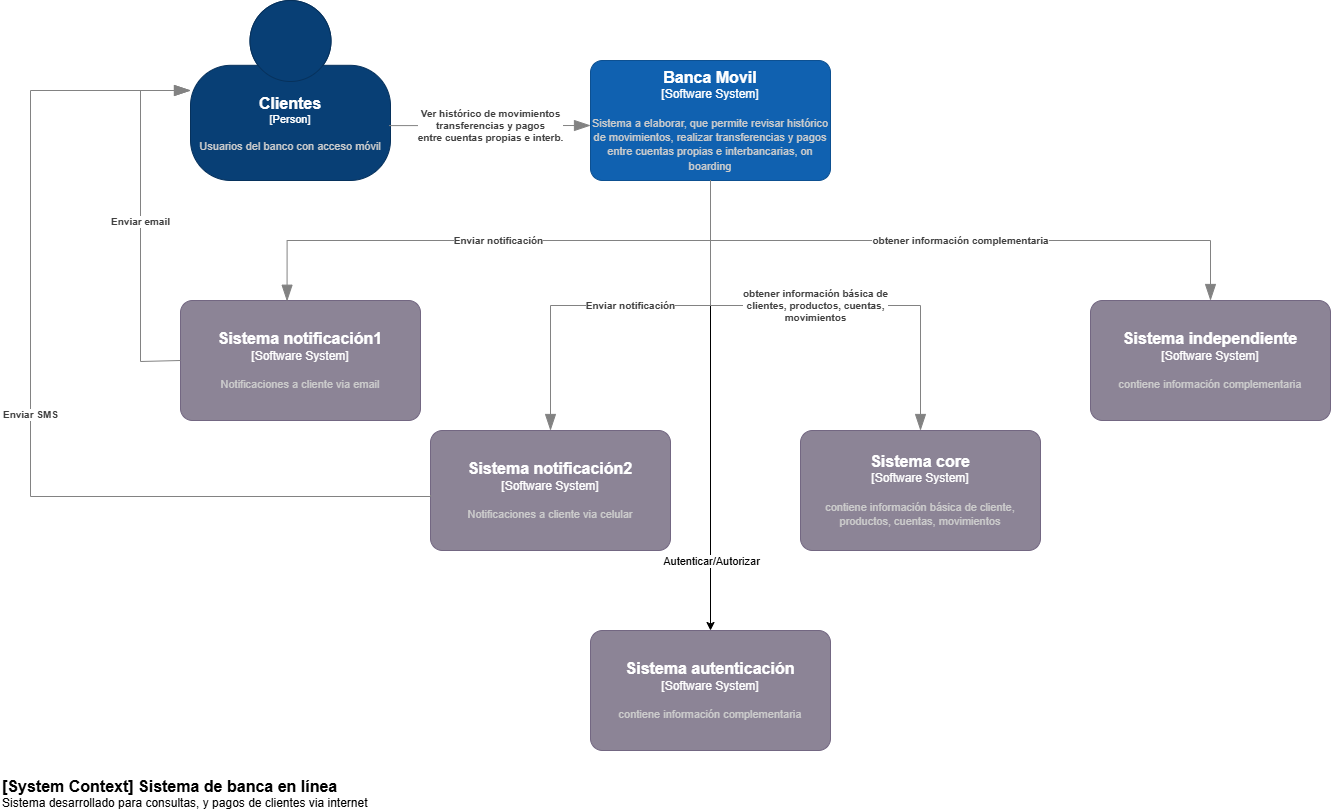

The diagram above was exported from draw.io. Its source (the exported page's mxGraphModel, read from the mxfile embedded in the PNG):
<mxGraphModel dx="2413" dy="943" grid="1" gridSize="10" guides="1" tooltips="1" connect="1" arrows="1" fold="1" page="1" pageScale="1" pageWidth="827" pageHeight="1169" math="0" shadow="0">
  <root>
    <mxCell id="0" />
    <mxCell id="1" parent="0" />
    <object placeholders="1" c4Name="Clientes" c4Type="Person" c4Description="Usuarios del banco con acceso móvil" label="&lt;font style=&quot;font-size: 16px&quot;&gt;&lt;b&gt;%c4Name%&lt;/b&gt;&lt;/font&gt;&lt;div&gt;[%c4Type%]&lt;/div&gt;&lt;br&gt;&lt;div&gt;&lt;font style=&quot;font-size: 11px&quot;&gt;&lt;font color=&quot;#cccccc&quot;&gt;%c4Description%&lt;/font&gt;&lt;/div&gt;" id="2bbKQhXJSDiiObsuXVcY-1">
      <mxCell style="html=1;fontSize=11;dashed=0;whiteSpace=wrap;fillColor=#083F75;strokeColor=#06315C;fontColor=#ffffff;shape=mxgraph.c4.person2;align=center;metaEdit=1;points=[[0.5,0,0],[1,0.5,0],[1,0.75,0],[0.75,1,0],[0.5,1,0],[0.25,1,0],[0,0.75,0],[0,0.5,0]];resizable=0;" parent="1" vertex="1">
        <mxGeometry x="20" y="1070" width="200" height="180" as="geometry" />
      </mxCell>
    </object>
    <mxCell id="bq6SxhRj1yfMgMbA4_fo-2" style="edgeStyle=orthogonalEdgeStyle;rounded=0;orthogonalLoop=1;jettySize=auto;html=1;" parent="1" source="2bbKQhXJSDiiObsuXVcY-3" target="bq6SxhRj1yfMgMbA4_fo-1" edge="1">
      <mxGeometry relative="1" as="geometry" />
    </mxCell>
    <mxCell id="bq6SxhRj1yfMgMbA4_fo-3" value="Autenticar/Autorizar" style="edgeLabel;html=1;align=center;verticalAlign=middle;resizable=0;points=[];" parent="bq6SxhRj1yfMgMbA4_fo-2" connectable="0" vertex="1">
      <mxGeometry x="0.6904" relative="1" as="geometry">
        <mxPoint as="offset" />
      </mxGeometry>
    </mxCell>
    <object placeholders="1" c4Name="Banca Movil" c4Type="Software System" c4Description="Sistema a elaborar, que permite revisar histórico de movimientos, realizar transferencias y pagos entre cuentas propias e interbancarias, on boarding" label="&lt;font style=&quot;font-size: 16px&quot;&gt;&lt;b&gt;%c4Name%&lt;/b&gt;&lt;/font&gt;&lt;div&gt;[%c4Type%]&lt;/div&gt;&lt;br&gt;&lt;div&gt;&lt;font style=&quot;font-size: 11px&quot;&gt;&lt;font color=&quot;#cccccc&quot;&gt;%c4Description%&lt;/font&gt;&lt;/div&gt;" id="2bbKQhXJSDiiObsuXVcY-3">
      <mxCell style="rounded=1;whiteSpace=wrap;html=1;labelBackgroundColor=none;fillColor=#1061B0;fontColor=#ffffff;align=center;arcSize=10;strokeColor=#0D5091;metaEdit=1;resizable=0;points=[[0.25,0,0],[0.5,0,0],[0.75,0,0],[1,0.25,0],[1,0.5,0],[1,0.75,0],[0.75,1,0],[0.5,1,0],[0.25,1,0],[0,0.75,0],[0,0.5,0],[0,0.25,0]];" parent="1" vertex="1">
        <mxGeometry x="420" y="1130" width="240" height="120" as="geometry" />
      </mxCell>
    </object>
    <object placeholders="1" c4Name="Sistema core" c4Type="Software System" c4Description="contiene información básica de cliente, productos, cuentas, movimientos" label="&lt;font style=&quot;font-size: 16px&quot;&gt;&lt;b&gt;%c4Name%&lt;/b&gt;&lt;/font&gt;&lt;div&gt;[%c4Type%]&lt;/div&gt;&lt;br&gt;&lt;div&gt;&lt;font style=&quot;font-size: 11px&quot;&gt;&lt;font color=&quot;#cccccc&quot;&gt;%c4Description%&lt;/font&gt;&lt;/div&gt;" id="2bbKQhXJSDiiObsuXVcY-4">
      <mxCell style="rounded=1;whiteSpace=wrap;html=1;labelBackgroundColor=none;fillColor=#8C8496;fontColor=#ffffff;align=center;arcSize=10;strokeColor=#736782;metaEdit=1;resizable=0;points=[[0.25,0,0],[0.5,0,0],[0.75,0,0],[1,0.25,0],[1,0.5,0],[1,0.75,0],[0.75,1,0],[0.5,1,0],[0.25,1,0],[0,0.75,0],[0,0.5,0],[0,0.25,0]];" parent="1" vertex="1">
        <mxGeometry x="630" y="1500" width="240" height="120" as="geometry" />
      </mxCell>
    </object>
    <object placeholders="1" c4Name="Sistema independiente" c4Type="Software System" c4Description="contiene información complementaria" label="&lt;font style=&quot;font-size: 16px&quot;&gt;&lt;b&gt;%c4Name%&lt;/b&gt;&lt;/font&gt;&lt;div&gt;[%c4Type%]&lt;/div&gt;&lt;br&gt;&lt;div&gt;&lt;font style=&quot;font-size: 11px&quot;&gt;&lt;font color=&quot;#cccccc&quot;&gt;%c4Description%&lt;/font&gt;&lt;/div&gt;" id="PyYRiGb2-u-Je3nA8h0E-1">
      <mxCell style="rounded=1;whiteSpace=wrap;html=1;labelBackgroundColor=none;fillColor=#8C8496;fontColor=#ffffff;align=center;arcSize=10;strokeColor=#736782;metaEdit=1;resizable=0;points=[[0.25,0,0],[0.5,0,0],[0.75,0,0],[1,0.25,0],[1,0.5,0],[1,0.75,0],[0.75,1,0],[0.5,1,0],[0.25,1,0],[0,0.75,0],[0,0.5,0],[0,0.25,0]];" parent="1" vertex="1">
        <mxGeometry x="920" y="1370" width="240" height="120" as="geometry" />
      </mxCell>
    </object>
    <object placeholders="1" c4Name="Sistema notificación1" c4Type="Software System" c4Description="Notificaciones a cliente via email" label="&lt;font style=&quot;font-size: 16px&quot;&gt;&lt;b&gt;%c4Name%&lt;/b&gt;&lt;/font&gt;&lt;div&gt;[%c4Type%]&lt;/div&gt;&lt;br&gt;&lt;div&gt;&lt;font style=&quot;font-size: 11px&quot;&gt;&lt;font color=&quot;#cccccc&quot;&gt;%c4Description%&lt;/font&gt;&lt;/div&gt;" id="PyYRiGb2-u-Je3nA8h0E-15">
      <mxCell style="rounded=1;whiteSpace=wrap;html=1;labelBackgroundColor=none;fillColor=#8C8496;fontColor=#ffffff;align=center;arcSize=10;strokeColor=#736782;metaEdit=1;resizable=0;points=[[0.25,0,0],[0.5,0,0],[0.75,0,0],[1,0.25,0],[1,0.5,0],[1,0.75,0],[0.75,1,0],[0.5,1,0],[0.25,1,0],[0,0.75,0],[0,0.5,0],[0,0.25,0]];" parent="1" vertex="1">
        <mxGeometry x="10" y="1370" width="240" height="120" as="geometry" />
      </mxCell>
    </object>
    <object placeholders="1" c4Name="Sistema notificación2" c4Type="Software System" c4Description="Notificaciones a cliente via celular" label="&lt;font style=&quot;font-size: 16px&quot;&gt;&lt;b&gt;%c4Name%&lt;/b&gt;&lt;/font&gt;&lt;div&gt;[%c4Type%]&lt;/div&gt;&lt;br&gt;&lt;div&gt;&lt;font style=&quot;font-size: 11px&quot;&gt;&lt;font color=&quot;#cccccc&quot;&gt;%c4Description%&lt;/font&gt;&lt;/div&gt;" id="PyYRiGb2-u-Je3nA8h0E-16">
      <mxCell style="rounded=1;whiteSpace=wrap;html=1;labelBackgroundColor=none;fillColor=#8C8496;fontColor=#ffffff;align=center;arcSize=10;strokeColor=#736782;metaEdit=1;resizable=0;points=[[0.25,0,0],[0.5,0,0],[0.75,0,0],[1,0.25,0],[1,0.5,0],[1,0.75,0],[0.75,1,0],[0.5,1,0],[0.25,1,0],[0,0.75,0],[0,0.5,0],[0,0.25,0]];" parent="1" vertex="1">
        <mxGeometry x="260" y="1500" width="240" height="120" as="geometry" />
      </mxCell>
    </object>
    <object placeholders="1" c4Type="Relationship" c4Description="Ver histórico de movimientos &lt;br&gt; transferencias  y pagos &lt;br&gt; entre cuentas propias e interb." label="&lt;div style=&quot;text-align: left&quot;&gt;&lt;div style=&quot;text-align: center&quot;&gt;&lt;b&gt;%c4Description%&lt;/b&gt;&lt;/div&gt;" id="PyYRiGb2-u-Je3nA8h0E-19">
      <mxCell style="endArrow=blockThin;html=1;fontSize=10;fontColor=#404040;strokeWidth=1;endFill=1;strokeColor=#828282;elbow=vertical;metaEdit=1;endSize=14;startSize=14;jumpStyle=arc;jumpSize=16;rounded=0;edgeStyle=orthogonalEdgeStyle;exitX=0.993;exitY=0.695;exitDx=0;exitDy=0;exitPerimeter=0;" parent="1" source="2bbKQhXJSDiiObsuXVcY-1" edge="1">
        <mxGeometry width="240" relative="1" as="geometry">
          <mxPoint x="170" y="1470" as="sourcePoint" />
          <mxPoint x="420" y="1195" as="targetPoint" />
        </mxGeometry>
      </mxCell>
    </object>
    <object placeholders="1" c4Name="[System Context] Sistema de banca en línea" c4Type="ContainerScopeBoundary" c4Description="Sistema desarrollado para consultas, y pagos de clientes via internet" label="&lt;font style=&quot;font-size: 16px&quot;&gt;&lt;b&gt;&lt;div style=&quot;text-align: left&quot;&gt;%c4Name%&lt;/div&gt;&lt;/b&gt;&lt;/font&gt;&lt;div style=&quot;text-align: left&quot;&gt;%c4Description%&lt;/div&gt;" id="PyYRiGb2-u-Je3nA8h0E-23">
      <mxCell style="text;html=1;strokeColor=none;fillColor=none;align=left;verticalAlign=top;whiteSpace=wrap;rounded=0;metaEdit=1;allowArrows=0;resizable=1;rotatable=0;connectable=0;recursiveResize=0;expand=0;pointerEvents=0;points=[[0.25,0,0],[0.5,0,0],[0.75,0,0],[1,0.25,0],[1,0.5,0],[1,0.75,0],[0.75,1,0],[0.5,1,0],[0.25,1,0],[0,0.75,0],[0,0.5,0],[0,0.25,0]];" parent="1" vertex="1">
        <mxGeometry x="-170" y="1840" width="400" height="40" as="geometry" />
      </mxCell>
    </object>
    <object placeholders="1" c4Type="Relationship" c4Description="Enviar  notificación" label="&lt;div style=&quot;text-align: left&quot;&gt;&lt;div style=&quot;text-align: center&quot;&gt;&lt;b&gt;%c4Description%&lt;/b&gt;&lt;/div&gt;" id="PyYRiGb2-u-Je3nA8h0E-24">
      <mxCell style="endArrow=blockThin;html=1;fontSize=10;fontColor=#404040;strokeWidth=1;endFill=1;strokeColor=#828282;elbow=vertical;metaEdit=1;endSize=14;startSize=14;jumpStyle=arc;jumpSize=16;rounded=0;edgeStyle=orthogonalEdgeStyle;exitX=0.5;exitY=1;exitDx=0;exitDy=0;exitPerimeter=0;entryX=0.444;entryY=0.006;entryDx=0;entryDy=0;entryPerimeter=0;" parent="1" source="2bbKQhXJSDiiObsuXVcY-3" target="PyYRiGb2-u-Je3nA8h0E-15" edge="1">
        <mxGeometry width="240" relative="1" as="geometry">
          <mxPoint x="500" y="1300" as="sourcePoint" />
          <mxPoint x="701" y="1300" as="targetPoint" />
        </mxGeometry>
      </mxCell>
    </object>
    <object placeholders="1" c4Type="Relationship" c4Description="obtener información básica de &lt;br&gt;clientes, productos, cuentas, &lt;br&gt; movimientos" label="&lt;div style=&quot;text-align: left&quot;&gt;&lt;div style=&quot;text-align: center&quot;&gt;&lt;b&gt;%c4Description%&lt;/b&gt;&lt;/div&gt;" id="PyYRiGb2-u-Je3nA8h0E-25">
      <mxCell style="endArrow=blockThin;html=1;fontSize=10;fontColor=#404040;strokeWidth=1;endFill=1;strokeColor=#828282;elbow=vertical;metaEdit=1;endSize=14;startSize=14;jumpStyle=arc;jumpSize=16;rounded=0;edgeStyle=orthogonalEdgeStyle;exitX=0.5;exitY=1;exitDx=0;exitDy=0;exitPerimeter=0;entryX=0.5;entryY=0;entryDx=0;entryDy=0;entryPerimeter=0;" parent="1" source="2bbKQhXJSDiiObsuXVcY-3" target="2bbKQhXJSDiiObsuXVcY-4" edge="1">
        <mxGeometry width="240" relative="1" as="geometry">
          <mxPoint x="1250" y="1090" as="sourcePoint" />
          <mxPoint x="827" y="1211" as="targetPoint" />
        </mxGeometry>
      </mxCell>
    </object>
    <object placeholders="1" c4Type="Relationship" c4Description="Enviar notificación" label="&lt;div style=&quot;text-align: left&quot;&gt;&lt;div style=&quot;text-align: center&quot;&gt;&lt;b&gt;%c4Description%&lt;/b&gt;&lt;/div&gt;" id="PyYRiGb2-u-Je3nA8h0E-26">
      <mxCell style="endArrow=blockThin;html=1;fontSize=10;fontColor=#404040;strokeWidth=1;endFill=1;strokeColor=#828282;elbow=vertical;metaEdit=1;endSize=14;startSize=14;jumpStyle=arc;jumpSize=16;rounded=0;edgeStyle=orthogonalEdgeStyle;exitX=0.5;exitY=1;exitDx=0;exitDy=0;exitPerimeter=0;" parent="1" source="2bbKQhXJSDiiObsuXVcY-3" target="PyYRiGb2-u-Je3nA8h0E-16" edge="1">
        <mxGeometry width="240" relative="1" as="geometry">
          <mxPoint x="550" y="1260" as="sourcePoint" />
          <mxPoint x="127" y="1381" as="targetPoint" />
        </mxGeometry>
      </mxCell>
    </object>
    <object placeholders="1" c4Type="Relationship" c4Description="obtener información complementaria" label="&lt;div style=&quot;text-align: left&quot;&gt;&lt;div style=&quot;text-align: center&quot;&gt;&lt;b&gt;%c4Description%&lt;/b&gt;&lt;/div&gt;" id="PyYRiGb2-u-Je3nA8h0E-28">
      <mxCell style="endArrow=blockThin;html=1;fontSize=10;fontColor=#404040;strokeWidth=1;endFill=1;strokeColor=#828282;elbow=vertical;metaEdit=1;endSize=14;startSize=14;jumpStyle=arc;jumpSize=16;rounded=0;edgeStyle=orthogonalEdgeStyle;exitX=0.5;exitY=1;exitDx=0;exitDy=0;exitPerimeter=0;" parent="1" source="2bbKQhXJSDiiObsuXVcY-3" target="PyYRiGb2-u-Je3nA8h0E-1" edge="1">
        <mxGeometry width="240" relative="1" as="geometry">
          <mxPoint x="550" y="1260" as="sourcePoint" />
          <mxPoint x="750" y="1380" as="targetPoint" />
        </mxGeometry>
      </mxCell>
    </object>
    <object placeholders="1" c4Type="Relationship" c4Description="Enviar email" label="&lt;div style=&quot;text-align: left&quot;&gt;&lt;div style=&quot;text-align: center&quot;&gt;&lt;b&gt;%c4Description%&lt;/b&gt;&lt;/div&gt;" id="nBksKClphH3LmaNl8eje-4">
      <mxCell style="endArrow=blockThin;html=1;fontSize=10;fontColor=#404040;strokeWidth=1;endFill=1;strokeColor=#828282;elbow=vertical;metaEdit=1;endSize=14;startSize=14;jumpStyle=arc;jumpSize=16;rounded=0;edgeStyle=orthogonalEdgeStyle;exitX=0.5;exitY=1;exitDx=0;exitDy=0;exitPerimeter=0;" parent="1" target="2bbKQhXJSDiiObsuXVcY-1" edge="1">
        <mxGeometry width="240" relative="1" as="geometry">
          <mxPoint x="10" y="1430" as="sourcePoint" />
          <mxPoint x="-413" y="1551" as="targetPoint" />
          <Array as="points">
            <mxPoint x="10" y="1431" />
            <mxPoint x="-30" y="1431" />
            <mxPoint x="-30" y="1160" />
          </Array>
        </mxGeometry>
      </mxCell>
    </object>
    <object placeholders="1" c4Type="Relationship" c4Description="Enviar SMS" label="&lt;div style=&quot;text-align: left&quot;&gt;&lt;div style=&quot;text-align: center&quot;&gt;&lt;b&gt;%c4Description%&lt;/b&gt;&lt;/div&gt;" id="nBksKClphH3LmaNl8eje-5">
      <mxCell style="endArrow=blockThin;html=1;fontSize=10;fontColor=#404040;strokeWidth=1;endFill=1;strokeColor=#828282;elbow=vertical;metaEdit=1;endSize=14;startSize=14;jumpStyle=arc;jumpSize=16;rounded=0;edgeStyle=orthogonalEdgeStyle;exitX=0.5;exitY=1;exitDx=0;exitDy=0;exitPerimeter=0;" parent="1" edge="1">
        <mxGeometry width="240" relative="1" as="geometry">
          <mxPoint x="260" y="1564.5" as="sourcePoint" />
          <mxPoint x="20" y="1160" as="targetPoint" />
          <Array as="points">
            <mxPoint x="260" y="1566" />
            <mxPoint x="-140" y="1566" />
            <mxPoint x="-140" y="1160" />
          </Array>
        </mxGeometry>
      </mxCell>
    </object>
    <object placeholders="1" c4Name="Sistema autenticación" c4Type="Software System" c4Description="contiene información complementaria" label="&lt;font style=&quot;font-size: 16px&quot;&gt;&lt;b&gt;%c4Name%&lt;/b&gt;&lt;/font&gt;&lt;div&gt;[%c4Type%]&lt;/div&gt;&lt;br&gt;&lt;div&gt;&lt;font style=&quot;font-size: 11px&quot;&gt;&lt;font color=&quot;#cccccc&quot;&gt;%c4Description%&lt;/font&gt;&lt;/div&gt;" id="bq6SxhRj1yfMgMbA4_fo-1">
      <mxCell style="rounded=1;whiteSpace=wrap;html=1;labelBackgroundColor=none;fillColor=#8C8496;fontColor=#ffffff;align=center;arcSize=10;strokeColor=#736782;metaEdit=1;resizable=0;points=[[0.25,0,0],[0.5,0,0],[0.75,0,0],[1,0.25,0],[1,0.5,0],[1,0.75,0],[0.75,1,0],[0.5,1,0],[0.25,1,0],[0,0.75,0],[0,0.5,0],[0,0.25,0]];" parent="1" vertex="1">
        <mxGeometry x="420" y="1700" width="240" height="120" as="geometry" />
      </mxCell>
    </object>
  </root>
</mxGraphModel>